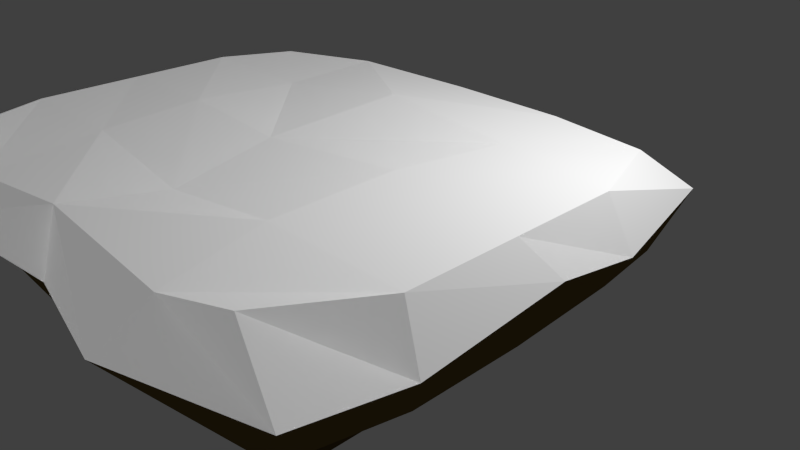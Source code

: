 # Source: Snow-island1.blend  (saved by Blender 2.76.0; exported with 4.5.12 LTS)
import bpy
from mathutils import Matrix  # noqa: F401  (used for matrix-valued properties, if any)

bpy.ops.wm.read_factory_settings(use_empty=True)
scene = bpy.context.scene
scene.name = 'Scene'

# ---- collections
col_collection_1 = bpy.data.collections.new('Collection 1'); scene.collection.children.link(col_collection_1)

# ---- materials (node trees are filled in below, after node groups)
mat_material_001 = bpy.data.materials.new('Material.001')
mat_material_001.alpha_threshold = 0.0
mat_material_001.use_transparent_shadow = False
mat_material_001.diffuse_color = (5.0, 5.0, 5.0, 1.0)
mat_material_001.specular_color = (0.001547, 0.001547, 0.001547)
mat_material_001.roughness = 0.5
mat_material_002 = bpy.data.materials.new('Material.002')
mat_material_002.alpha_threshold = 0.0
mat_material_002.use_transparent_shadow = False
mat_material_002.diffuse_color = (0.1473, 0.1001, 0.03239, 1.0)
mat_material_002.specular_color = (0.0, 0.0, 0.0)
mat_material_002.roughness = 0.5

# ---- material node trees

# ---- world
world_world = bpy.data.worlds.new('World'); scene.world = world_world
world_world.color = (0.05088, 0.05088, 0.05088)
world_world.use_sun_shadow = False
world_world.sun_shadow_jitter_overblur = 0.0
world_world.cycles.sampling_method = 'MANUAL'
world_world.cycles.sample_map_resolution = 256

# ---- cameras
cam_camera = bpy.data.cameras.new('Camera')
cam_camera.clip_end = 100.0
cam_camera.lens = 35.0
cam_camera.sensor_width = 32.0
cam_camera.sensor_height = 18.0
cam_camera.ortho_scale = 7.314
cam_camera.dof.focus_distance = 0.0
cam_camera.dof.aperture_fstop = 128.0

# ---- lights
light_lamp = bpy.data.lights.new('Lamp', 'POINT')
light_lamp.transmission_factor = 0.0
light_lamp.cutoff_distance = 30.0
light_lamp.energy = 100.0
light_lamp.shadow_buffer_clip_start = 1.001
light_lamp.shadow_soft_size = 0.1
light_lamp.shadow_maximum_resolution = 0.006
light_lamp.use_absolute_resolution = True
light_lamp.cycles.use_multiple_importance_sampling = False

# ---- meshes
me_cylinder_001 = bpy.data.meshes.new('Cylinder.001')
me_cylinder_001.from_pydata([(-1.299, -1.949, 1.556), (-1.281, 0.5184, 1.531), (1.214, -2.084, 1.58), (1.278, 0.7232, 1.486), (-1.122, -1.836, 0.1618), (-1.126, -2.101, 0.7661), (-1.439, -2.121, 1.015), (-1.474, -1.461, 1.536), (-1.474, -0.7197, 1.536), (-1.474, 0.02116, 1.536), (-1.481, 0.8561, 1.015), (-1.443, 0.7743, 0.6646), (-1.099, 0.388, 0.1841), (-0.4316, -0.487, -0.5711), (-0.4316, -0.7059, -0.5711), (-0.4316, -0.9249, -0.5711), (-0.7333, 0.7621, 1.536), (1.13, -1.837, 0.1694), (1.392, -2.174, 0.7876), (1.477, -2.151, 1.015), (1.486, -1.461, 1.536), (1.486, -0.7197, 1.536), (1.486, 0.02116, 1.536), (1.498, 0.9083, 1.172), (-0.2127, -0.268, -0.5711), (1.392, 0.6993, 0.6153), (1.193, 0.5074, 0.2028), (0.4431, -0.487, -0.5711), (0.4431, -0.7059, -0.5711), (0.4431, -0.9249, -0.5711), (0.7448, 0.7621, 1.536), (0.2242, -0.268, -0.5711), (0.9007, -2.228, 1.555), (0.2242, -1.144, -0.5711), (-0.6484, -2.249, 1.506), (-0.2127, -1.144, -0.5711), (0.802, -2.525, 1.189), (0.7689, -2.18, 0.6646), (0.585, -1.888, 0.1028), (0.6703, 1.154, 1.261), (0.7689, 0.8873, 0.6355), (0.585, 0.4294, 0.1028), (0.005755, -1.014, -0.9686), (1.601, -1.504, 1.015), (1.507, -1.442, 0.6646), (1.164, -1.308, 0.1028), (1.597, -0.5011, 1.145), (1.507, -0.7029, 0.6646), (1.164, -0.7291, 0.1028), (1.601, 0.09452, 1.015), (1.507, 0.0357, 0.7293), (1.164, -0.1499, 0.1028), (-0.7925, -2.51, 1.189), (-0.7046, -2.18, 0.6646), (-0.5705, -1.888, 0.1028), (-0.7925, 1.043, 1.129), (-0.7046, 0.9923, 0.6646), (-0.5705, 0.4294, 0.1028), (-1.625, -1.435, 1.051), (-1.443, -1.442, 0.6646), (-1.15, -1.308, 0.1028), (-1.592, -0.7824, 1.094), (-1.597, -0.4942, 0.6646), (-1.15, -0.7291, 0.1028), (-1.592, 0.09452, 1.015), (-1.509, 0.21, 0.7391), (-1.15, -0.1499, 0.1028), (0.05119, 0.7884, 1.536), (0.005755, -0.268, -0.5711), (-0.01467, -2.166, 1.573), (0.005755, -1.144, -0.5711), (0.004743, -2.303, 1.015), (-0.1029, -2.18, 0.5982), (0.007233, -1.888, 0.1028), (0.004743, 1.095, 0.9663), (0.03216, 0.7743, 0.6646), (0.007233, 0.1413, 0.1028), (0.8746, -1.888, 0.1028), (0.8746, 0.4294, 0.1028), (1.164, -1.598, 0.1028), (1.164, -1.019, 0.1028), (1.164, -0.4395, 0.1028), (-0.8601, -1.888, 0.1028), (1.164, 0.1398, 0.1028), (-0.8601, 0.4294, 0.1028), (-0.2816, 0.3174, 0.1028), (0.2961, -1.888, 0.1028), (0.2961, 0.3174, 0.1028), (-1.15, -1.598, 0.1028), (-1.15, -1.019, 0.1028), (-1.15, -0.4395, 0.1028), (-1.15, 0.1398, 0.1028), (-0.2816, -1.888, 0.1028), (-0.5842, -0.1657, -0.09004), (0.9077, -0.1657, -0.09004), (0.9077, -1.66, -0.09004), (0.4431, -0.8154, -0.5711), (-0.5842, -1.66, -0.09004), (-0.3769, -0.3228, -0.5711), (-0.4316, -0.5965, -0.5711), (-0.4316, -0.8154, -0.5711), (-0.1034, -0.268, -0.5711), (0.4431, -0.5965, -0.5711), (-0.3769, -1.089, -0.5711), (0.5343, -1.66, -0.09004), (0.5343, -0.1657, -0.09004), (0.9077, -0.9126, -0.09004), (0.7298, -1.888, 0.1028), (1.019, 0.4294, 0.1028), (0.9077, -1.286, -0.09004), (-0.2108, -1.66, -0.09004), (0.9077, -0.5392, -0.09004), (1.164, -1.743, 0.1028), (1.164, -1.164, 0.1028), (1.164, -0.5843, 0.1028), (-0.7153, -1.888, 0.1028), (1.164, -0.005047, 0.1028), (-0.2108, -0.1657, -0.09004), (0.115, -1.144, -0.5711), (-1.005, 0.4294, 0.1028), (-0.4261, 0.3174, 0.1028), (0.1517, -1.888, 0.1028), (0.4406, 0.3174, 0.1028), (-0.5842, -1.286, -0.09004), (-0.5842, -0.9126, -0.09004), (-0.5842, -0.5392, -0.09004), (-1.15, -1.743, 0.1028), (-1.15, -1.164, 0.1028), (-1.15, -0.5843, 0.1028), (-1.15, -0.005047, 0.1028), (-0.1034, -1.144, -0.5711), (-0.1372, -1.888, 0.1028), (0.115, -0.268, -0.5711), (0.1617, -1.66, -0.09004), (0.1617, -0.1657, -0.09004), (1.019, -1.888, 0.1028), (0.7298, 0.4294, 0.1028), (1.164, -1.453, 0.1028), (1.164, -0.8739, 0.1028), (1.164, -0.2947, 0.1028), (-1.005, -1.888, 0.1224), (1.164, 0.2846, 0.1028), (-0.7153, 0.4294, 0.1028), (-0.1372, 0.3059, 0.1028), (0.4406, -1.888, 0.1028), (0.1517, 0.3174, 0.1028), (-1.15, -1.453, 0.1028), (-1.15, -0.8739, 0.1028), (-1.15, -0.2947, 0.1028), (-1.15, 0.2846, 0.1028), (-0.4261, -1.888, 0.1028), (0.3884, -0.3228, -0.5711), (0.3884, -1.089, -0.5711), (-1.299, -1.949, 1.556), (-1.281, 0.5184, 1.531), (1.214, -2.084, 1.58), (1.278, 0.7232, 1.486), (-1.474, -1.461, 1.536), (-1.474, -0.7197, 1.536), (-1.474, 0.02116, 1.536), (-0.7333, 0.7621, 1.536), (1.486, -1.461, 1.536), (1.486, -0.7197, 1.536), (1.486, 0.02116, 1.536), (0.7448, 0.7621, 1.536), (0.9007, -2.228, 1.555), (0.7608, -1.52, 1.599), (0.7416, -0.6623, 1.6), (-0.6484, -2.249, 1.506), (0.8298, 0.1156, 1.563), (-0.7333, -1.461, 1.548), (-0.7333, -0.7602, 1.598), (-0.7333, 0.02116, 1.516), (0.05119, 0.7884, 1.536), (-0.01467, -2.166, 1.573), (0.1168, -1.573, 1.497), (-0.05941, -0.7741, 1.536), (0.005755, 0.1828, 1.64)], [], [(73, 133, 70, 118, 33, 104, 38, 144, 86, 121), (3, 23, 39, 30), (23, 25, 40, 39), (152, 42, 29), (13, 98, 42), (36, 37, 18, 19), (37, 38, 107, 77, 135, 17, 18), (32, 36, 19, 2), (42, 98, 24), (48, 106, 28, 102, 27, 111, 51, 139, 81, 114), (21, 46, 49, 22), (73, 131, 92, 150, 54, 110, 35, 130, 70, 133), (25, 26, 108, 78, 136, 41, 40), (42, 31, 151), (45, 109, 29, 96, 28, 106, 48, 138, 80, 113), (2, 19, 43, 20), (18, 17, 112, 79, 137, 45, 44), (43, 44, 47, 46), (69, 34, 52, 71), (71, 52, 53, 72), (72, 53, 54, 150, 92, 131, 73), (34, 0, 6, 52), (52, 6, 5, 53), (53, 5, 4, 140, 82, 115, 54), (50, 51, 116, 83, 141, 26, 25), (72, 73, 121, 86, 144, 38, 37), (47, 48, 114, 81, 139, 51, 50), (22, 49, 23, 3), (49, 50, 25, 23), (40, 41, 122, 87, 145, 76, 75), (1, 16, 55, 10), (10, 55, 56, 11), (11, 56, 57, 142, 84, 119, 12), (69, 71, 36, 32), (71, 72, 37, 36), (39, 40, 75, 74), (41, 105, 31, 132, 68, 134, 76, 145, 87, 122), (30, 39, 74, 67), (152, 33, 42), (60, 127, 89, 147, 63, 124, 14, 100, 15, 123), (63, 128, 90, 148, 66, 125, 13, 99, 14, 124), (0, 7, 58, 6), (6, 58, 59, 5), (5, 59, 60, 146, 88, 126, 4), (7, 8, 61, 58), (58, 61, 62, 59), (59, 62, 63, 147, 89, 127, 60), (8, 9, 64, 61), (61, 64, 65, 62), (62, 65, 66, 148, 90, 128, 63), (9, 1, 10, 64), (64, 10, 11, 65), (65, 11, 12, 149, 91, 129, 66), (56, 75, 76, 143, 85, 120, 57), (55, 74, 75, 56), (44, 45, 113, 80, 138, 48, 47), (20, 43, 46, 21), (46, 47, 50, 49), (27, 42, 151), (19, 18, 44, 43), (57, 120, 85, 143, 76, 134, 68, 101, 24, 117), (16, 67, 74, 55), (103, 42, 35), (103, 15, 42), (4, 126, 88, 146, 60, 123, 15, 103, 97), (54, 115, 82, 140, 4, 97, 103, 35, 110), (38, 104, 33, 152, 95, 17, 135, 77, 107), (29, 42, 28, 96), (28, 42, 27, 102), (15, 100, 14, 42), (14, 99, 13, 42), (33, 118, 70, 42), (42, 68, 132, 31), (35, 42, 70, 130), (42, 24, 101, 68), (12, 119, 84, 142, 57, 117, 24, 98, 93), (66, 129, 91, 149, 12, 93, 98, 13, 125), (17, 95, 152, 29, 109, 45, 137, 79, 112), (26, 94, 151, 31, 105, 41, 136, 78, 108), (51, 111, 27, 151, 94, 26, 141, 83, 116), (177, 169, 164, 173), (172, 160, 154, 159), (168, 170, 157, 153), (170, 171, 158, 157), (171, 172, 159, 158), (169, 163, 156, 164), (174, 175, 170, 168), (165, 155, 161, 166), (167, 162, 163, 169), (175, 176, 171, 170), (176, 177, 172, 171), (177, 173, 160, 172), (174, 165, 166, 175), (175, 166, 167, 176), (176, 167, 169, 177), (166, 161, 162, 167)])
me_cylinder_001.polygons.foreach_set('material_index', [1, 0, 1, 1, 1, 1, 1, 0, 1, 1, 0, 1, 1, 1, 1, 0, 1, 1, 0, 1, 1, 0, 1, 1, 1, 1, 1, 0, 1, 1, 0, 1, 1, 0, 1, 1, 1, 0, 1, 1, 1, 0, 1, 1, 0, 1, 1, 0, 1, 1, 0, 1, 1, 1, 1, 1, 0, 1, 1, 1, 1, 0, 1, 1, 1, 1, 1, 1, 1, 1, 1, 1, 1, 1, 1, 1, 1, 1, 1, 1, 0, 0, 0, 0, 0, 0, 0, 0, 0, 0, 0, 0, 0, 0, 0, 0])
me_cylinder_001.materials.append(mat_material_001)
me_cylinder_001.materials.append(mat_material_002)
me_cylinder_001.use_remesh_preserve_volume = False
me_cylinder_001.use_remesh_preserve_attributes = False
me_cylinder_001.use_mirror_vertex_groups = False
me_cylinder_001.update()

# ---- objects
ob_cylinder = bpy.data.objects.new('Cylinder', me_cylinder_001)
ob_lamp = bpy.data.objects.new('Lamp', light_lamp)
ob_camera = bpy.data.objects.new('Camera', cam_camera)

# ---- transforms, parenting, visibility, modifiers, constraints
ob_cylinder.location = (0.00679, 0.03949, -0.03949)
ob_cylinder.scale = (2.23, 1.8, 1.28)
ob_cylinder.lineart.crease_threshold = 0.0
ob_lamp.location = (4.076, 1.005, 5.904)
ob_lamp.rotation_euler = (0.6503, 0.05522, 1.866)
ob_lamp.lock_rotations_4d = False
ob_lamp.empty_display_type = 'ARROWS'
ob_lamp.color = (0.0, 0.0, 0.0, 0.0)
ob_lamp.lineart.crease_threshold = 0.0
ob_camera.location = (7.481, -6.508, 5.344)
ob_camera.rotation_euler = (1.109, 0.01082, 0.8149)
ob_camera.lock_rotations_4d = False
ob_camera.empty_display_type = 'ARROWS'
ob_camera.color = (0.0, 0.0, 0.0, 0.0)
ob_camera.display_type = 'WIRE'
ob_camera.lineart.crease_threshold = 0.0

# ---- collection membership
col_collection_1.objects.link(ob_cylinder)
col_collection_1.objects.link(ob_lamp)
col_collection_1.objects.link(ob_camera)

# ---- scene / render settings (as saved in the file)
scene.camera = ob_camera
scene.frame_start = 1; scene.frame_end = 250; scene.frame_set(0)
scene.render.engine = 'BLENDER_EEVEE_NEXT'
scene.render.resolution_percentage = 50
scene.render.dither_intensity = 0.0
scene.cycles.use_denoising = False
scene.cycles.samples = 10
scene.cycles.sampling_pattern = 'TABULATED_SOBOL'
scene.cycles.light_sampling_threshold = 0.0
scene.cycles.use_adaptive_sampling = False
scene.cycles.use_light_tree = False
scene.cycles.blur_glossy = 0.0
scene.cycles.pixel_filter_type = 'GAUSSIAN'
scene.cycles.sample_clamp_indirect = 0.0
scene.view_settings.view_transform = 'Standard'
bpy.context.view_layer.update()
